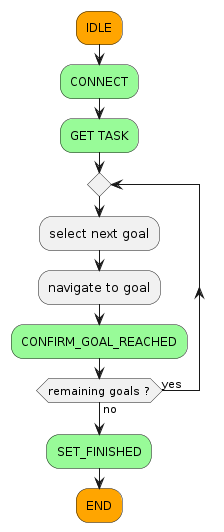

The diagram above was rendered by PlantUML. Its source (embedded in the PNG):
@startuml

#orange:IDLE;
#palegreen:CONNECT;
#palegreen:GET TASK;
repeat 
    :select next goal;
    :navigate to goal;
    #palegreen:CONFIRM_GOAL_REACHED;
repeat while (remaining goals ?) is (yes) not (no)

#palegreen:SET_FINISHED;
#orange:END;
@enduml